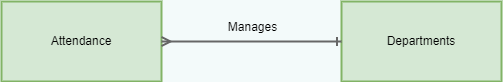

The diagram above was exported from draw.io. Its source (the exported page's mxGraphModel, read from the mxfile embedded in the PNG):
<mxGraphModel dx="1497" dy="754" grid="0" gridSize="10" guides="1" tooltips="1" connect="1" arrows="1" fold="1" page="1" pageScale="1" pageWidth="850" pageHeight="1100" background="#F3FAFA" math="0" shadow="0">
  <root>
    <mxCell id="0" />
    <mxCell id="1" parent="0" />
    <mxCell id="JbyN0zEBexjrjS6rF5oi-6" value="Attendance" style="rounded=0;whiteSpace=wrap;html=1;sketch=0;hachureGap=4;strokeColor=#82b366;fillColor=#d5e8d4;strokeWidth=2;" parent="1" vertex="1">
      <mxGeometry x="33" y="462" width="160" height="80" as="geometry" />
    </mxCell>
    <mxCell id="JbyN0zEBexjrjS6rF5oi-8" value="Departments" style="rounded=0;whiteSpace=wrap;html=1;sketch=0;hachureGap=4;strokeColor=#82b366;fillColor=#d5e8d4;strokeWidth=2;" parent="1" vertex="1">
      <mxGeometry x="373" y="462" width="160" height="80" as="geometry" />
    </mxCell>
    <mxCell id="OJ5F5jjsxRypLC9XuONn-11" value="" style="edgeStyle=entityRelationEdgeStyle;fontSize=12;html=1;endArrow=ERone;startArrow=ERmany;rounded=0;entryX=0;entryY=0.5;entryDx=0;entryDy=0;exitX=1;exitY=0.5;exitDx=0;exitDy=0;fillColor=#f5f5f5;strokeColor=#666666;strokeWidth=2;startFill=0;endFill=0;" edge="1" parent="1" source="JbyN0zEBexjrjS6rF5oi-6" target="JbyN0zEBexjrjS6rF5oi-8">
      <mxGeometry width="100" height="100" relative="1" as="geometry">
        <mxPoint x="209" y="512" as="sourcePoint" />
        <mxPoint x="373" y="512" as="targetPoint" />
      </mxGeometry>
    </mxCell>
    <mxCell id="OJ5F5jjsxRypLC9XuONn-18" value="Manages" style="text;html=1;align=center;verticalAlign=middle;resizable=0;points=[];autosize=1;strokeColor=none;fillColor=none;strokeWidth=2;" vertex="1" parent="1">
      <mxGeometry x="254" y="479" width="60" height="18" as="geometry" />
    </mxCell>
  </root>
</mxGraphModel>